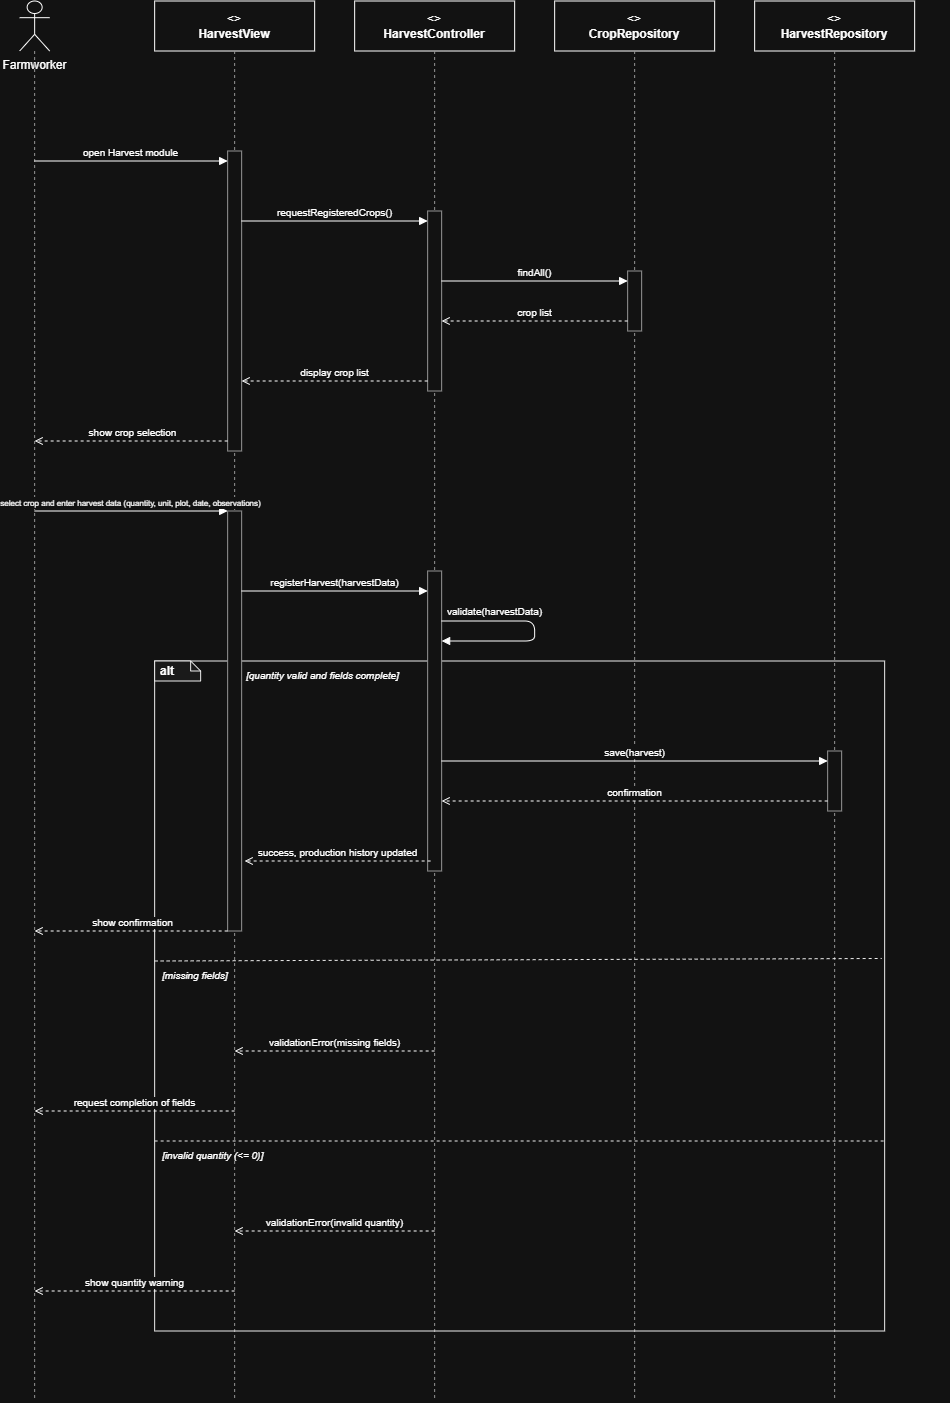

The diagram above was exported from draw.io. Its source (the exported page's mxGraphModel, read from the mxfile embedded in the PNG):
<mxGraphModel dx="2289" dy="1391" grid="1" gridSize="10" guides="1" tooltips="1" connect="1" arrows="1" fold="1" page="1" pageScale="1" pageWidth="1180" pageHeight="1440" math="0" shadow="0">
  <root>
    <mxCell id="0" />
    <mxCell id="1" parent="0" />
    <mxCell id="hdr_worker" parent="1" style="shape=umlActor;verticalLabelPosition=bottom;verticalAlign=top;html=1;outlineConnect=0;" value="Farmworker" vertex="1">
      <mxGeometry height="50" width="30" x="85" as="geometry" />
    </mxCell>
    <mxCell id="life_worker" edge="1" parent="1" style="html=1;dashed=1;strokeColor=#666666;endArrow=none;">
      <mxGeometry relative="1" as="geometry">
        <mxPoint x="100" y="50" as="sourcePoint" />
        <mxPoint x="100" y="1400" as="targetPoint" />
      </mxGeometry>
    </mxCell>
    <mxCell id="hdr_view" parent="1" style="rounded=0;whiteSpace=wrap;html=1;fillColor=none;strokeColor=light-dark(#6C8EBF,#FFFFFF);align=center;" value="&lt;&lt;boundary&gt;&gt;&lt;br&gt;&lt;b&gt;HarvestView&lt;/b&gt;" vertex="1">
      <mxGeometry height="50" width="160" x="220" as="geometry" />
    </mxCell>
    <mxCell id="life_view" edge="1" parent="1" style="html=1;dashed=1;strokeColor=#666666;endArrow=none;">
      <mxGeometry relative="1" as="geometry">
        <mxPoint x="300" y="50" as="sourcePoint" />
        <mxPoint x="300" y="1400" as="targetPoint" />
      </mxGeometry>
    </mxCell>
    <mxCell id="hdr_ctrl" parent="1" style="rounded=0;whiteSpace=wrap;html=1;fillColor=none;strokeColor=light-dark(#82B366,#FFFFFF);align=center;" value="&lt;&lt;control&gt;&gt;&lt;br&gt;&lt;b&gt;HarvestController&lt;/b&gt;" vertex="1">
      <mxGeometry height="50" width="160" x="420" as="geometry" />
    </mxCell>
    <mxCell id="life_ctrl" edge="1" parent="1" style="html=1;dashed=1;strokeColor=#666666;endArrow=none;">
      <mxGeometry relative="1" as="geometry">
        <mxPoint x="500" y="50" as="sourcePoint" />
        <mxPoint x="500" y="1400" as="targetPoint" />
      </mxGeometry>
    </mxCell>
    <mxCell id="hdr_croprepo" parent="1" style="rounded=0;whiteSpace=wrap;html=1;fillColor=none;strokeColor=light-dark(#D79B00,#FFFFFF);align=center;" value="&lt;&lt;entity&gt;&gt;&lt;br&gt;&lt;b&gt;CropRepository&lt;/b&gt;" vertex="1">
      <mxGeometry height="50" width="160" x="620" as="geometry" />
    </mxCell>
    <mxCell id="life_croprepo" edge="1" parent="1" style="html=1;dashed=1;strokeColor=#666666;endArrow=none;">
      <mxGeometry relative="1" as="geometry">
        <mxPoint x="700" y="50" as="sourcePoint" />
        <mxPoint x="700" y="1400" as="targetPoint" />
      </mxGeometry>
    </mxCell>
    <mxCell id="hdr_harvrepo" parent="1" style="rounded=0;whiteSpace=wrap;html=1;fillColor=none;strokeColor=light-dark(#D79B00,#FFFFFF);align=center;" value="&lt;&lt;entity&gt;&gt;&lt;br&gt;&lt;b&gt;HarvestRepository&lt;/b&gt;" vertex="1">
      <mxGeometry height="50" width="160" x="820" as="geometry" />
    </mxCell>
    <mxCell id="life_harvrepo" edge="1" parent="1" style="html=1;dashed=1;strokeColor=#666666;endArrow=none;">
      <mxGeometry relative="1" as="geometry">
        <mxPoint x="900" y="50" as="sourcePoint" />
        <mxPoint x="900" y="1400" as="targetPoint" />
      </mxGeometry>
    </mxCell>
    <mxCell id="c1" parent="1" style="rounded=0;whiteSpace=wrap;html=1;fillColor=none;strokeColor=#000000;verticalAlign=top;align=left;dashed=0;" vertex="1">
      <mxGeometry height="670" width="730" x="220" y="660" as="geometry" />
    </mxCell>
    <mxCell id="c2" parent="1" style="shape=note;whiteSpace=wrap;html=1;fillColor=#f5f5f5;strokeColor=#000000;fontStyle=1;align=left;spacingLeft=4;size=10;" value="alt" vertex="1">
      <mxGeometry height="20" width="46" x="220" y="660" as="geometry" />
    </mxCell>
    <mxCell id="c3" parent="1" style="text;html=1;align=left;fontStyle=2;fontSize=10;" value="[quantity valid and fields complete]" vertex="1">
      <mxGeometry height="18" width="705" x="310" y="662" as="geometry" />
    </mxCell>
    <mxCell id="c4" edge="1" parent="1" style="html=1;dashed=1;strokeColor=#000000;endArrow=none;entryX=0.996;entryY=0.444;entryDx=0;entryDy=0;entryPerimeter=0;" target="c1">
      <mxGeometry relative="1" as="geometry">
        <mxPoint x="220" y="960" as="sourcePoint" />
        <mxPoint x="980" y="960" as="targetPoint" />
      </mxGeometry>
    </mxCell>
    <mxCell id="c5" parent="1" style="text;html=1;align=left;fontStyle=2;fontSize=10;" value="[missing fields]" vertex="1">
      <mxGeometry height="18" width="684" x="226" y="962" as="geometry" />
    </mxCell>
    <mxCell id="c6" edge="1" parent="1" style="html=1;dashed=1;strokeColor=#000000;endArrow=none;">
      <mxGeometry relative="1" as="geometry">
        <mxPoint x="220" y="1140" as="sourcePoint" />
        <mxPoint x="950" y="1140" as="targetPoint" />
      </mxGeometry>
    </mxCell>
    <mxCell id="c7" parent="1" style="text;html=1;align=left;fontStyle=2;fontSize=10;" value="[invalid quantity (&lt;= 0)]" vertex="1">
      <mxGeometry height="18" width="704" x="226" y="1142" as="geometry" />
    </mxCell>
    <mxCell id="c8" parent="1" style="rounded=0;whiteSpace=wrap;html=1;fillColor=#ffffff;strokeColor=#666666;" vertex="1">
      <mxGeometry height="300" width="14" x="293" y="150" as="geometry" />
    </mxCell>
    <mxCell id="c9" parent="1" style="rounded=0;whiteSpace=wrap;html=1;fillColor=#ffffff;strokeColor=#666666;" vertex="1">
      <mxGeometry height="420" width="14" x="293" y="510" as="geometry" />
    </mxCell>
    <mxCell id="c10" parent="1" style="rounded=0;whiteSpace=wrap;html=1;fillColor=#ffffff;strokeColor=#666666;" vertex="1">
      <mxGeometry height="180" width="14" x="493" y="210" as="geometry" />
    </mxCell>
    <mxCell id="c11" parent="1" style="rounded=0;whiteSpace=wrap;html=1;fillColor=#ffffff;strokeColor=#666666;" vertex="1">
      <mxGeometry height="300" width="14" x="493" y="570" as="geometry" />
    </mxCell>
    <mxCell id="c12" parent="1" style="rounded=0;whiteSpace=wrap;html=1;fillColor=#ffffff;strokeColor=#666666;" vertex="1">
      <mxGeometry height="60" width="14" x="693" y="270" as="geometry" />
    </mxCell>
    <mxCell id="c13" parent="1" style="rounded=0;whiteSpace=wrap;html=1;fillColor=#ffffff;strokeColor=#666666;" vertex="1">
      <mxGeometry height="60" width="14" x="893" y="750" as="geometry" />
    </mxCell>
    <mxCell id="c14" edge="1" parent="1" style="html=1;endArrow=block;endFill=1;fontSize=10;align=center;verticalAlign=bottom;" value="open Harvest module">
      <mxGeometry relative="1" as="geometry">
        <mxPoint x="100" y="160" as="sourcePoint" />
        <mxPoint x="293" y="160" as="targetPoint" />
      </mxGeometry>
    </mxCell>
    <mxCell id="c15" edge="1" parent="1" style="html=1;endArrow=block;endFill=1;fontSize=10;align=center;verticalAlign=bottom;" value="requestRegisteredCrops()">
      <mxGeometry relative="1" as="geometry">
        <mxPoint x="307" y="220" as="sourcePoint" />
        <mxPoint x="493" y="220" as="targetPoint" />
      </mxGeometry>
    </mxCell>
    <mxCell id="c16" edge="1" parent="1" style="html=1;endArrow=block;endFill=1;fontSize=10;align=center;verticalAlign=bottom;" value="findAll()">
      <mxGeometry relative="1" as="geometry">
        <mxPoint x="507" y="280" as="sourcePoint" />
        <mxPoint x="693" y="280" as="targetPoint" />
      </mxGeometry>
    </mxCell>
    <mxCell id="c17" edge="1" parent="1" style="html=1;endArrow=open;endFill=0;dashed=1;fontSize=10;align=center;verticalAlign=bottom;" value="crop list">
      <mxGeometry relative="1" as="geometry">
        <mxPoint x="693" y="320" as="sourcePoint" />
        <mxPoint x="507" y="320" as="targetPoint" />
      </mxGeometry>
    </mxCell>
    <mxCell id="c18" edge="1" parent="1" style="html=1;endArrow=open;endFill=0;dashed=1;fontSize=10;align=center;verticalAlign=bottom;" value="display crop list">
      <mxGeometry relative="1" as="geometry">
        <mxPoint x="493" y="380" as="sourcePoint" />
        <mxPoint x="307" y="380" as="targetPoint" />
      </mxGeometry>
    </mxCell>
    <mxCell id="c19" edge="1" parent="1" style="html=1;endArrow=open;endFill=0;dashed=1;fontSize=10;align=center;verticalAlign=bottom;" value="show crop selection">
      <mxGeometry relative="1" as="geometry">
        <mxPoint x="293" y="440" as="sourcePoint" />
        <mxPoint x="100" y="440" as="targetPoint" />
      </mxGeometry>
    </mxCell>
    <mxCell id="c20" edge="1" parent="1" style="html=1;endArrow=block;endFill=1;fontSize=10;align=center;verticalAlign=bottom;" value="&lt;font style=&quot;font-size: 8px;&quot;&gt;select crop and enter harvest data (quantity, unit, plot, date, observations)&lt;/font&gt;">
      <mxGeometry relative="1" as="geometry">
        <mxPoint x="100" y="510" as="sourcePoint" />
        <mxPoint x="293" y="510" as="targetPoint" />
      </mxGeometry>
    </mxCell>
    <mxCell id="c21" edge="1" parent="1" style="html=1;endArrow=block;endFill=1;fontSize=10;align=center;verticalAlign=bottom;" value="registerHarvest(harvestData)">
      <mxGeometry relative="1" as="geometry">
        <mxPoint x="307" y="590" as="sourcePoint" />
        <mxPoint x="493" y="590" as="targetPoint" />
      </mxGeometry>
    </mxCell>
    <mxCell id="c22" edge="1" parent="1" style="html=1;endArrow=block;endFill=1;fontSize=10;rounded=1;" value="validate(harvestData)">
      <mxGeometry relative="1" x="-0.4854" y="10" as="geometry">
        <mxPoint as="offset" />
        <Array as="points">
          <mxPoint x="600" y="620" />
          <mxPoint x="600" y="640" />
        </Array>
        <mxPoint x="507" y="620" as="sourcePoint" />
        <mxPoint x="507" y="640" as="targetPoint" />
      </mxGeometry>
    </mxCell>
    <mxCell id="c23" edge="1" parent="1" style="html=1;endArrow=block;endFill=1;fontSize=10;align=center;verticalAlign=bottom;" value="save(harvest)">
      <mxGeometry relative="1" as="geometry">
        <mxPoint x="507" y="760" as="sourcePoint" />
        <mxPoint x="893" y="760" as="targetPoint" />
      </mxGeometry>
    </mxCell>
    <mxCell id="c24" edge="1" parent="1" style="html=1;endArrow=open;endFill=0;dashed=1;fontSize=10;align=center;verticalAlign=bottom;" value="confirmation">
      <mxGeometry relative="1" as="geometry">
        <mxPoint x="893" y="800" as="sourcePoint" />
        <mxPoint x="507" y="800" as="targetPoint" />
      </mxGeometry>
    </mxCell>
    <mxCell id="c25" edge="1" parent="1" style="html=1;endArrow=open;endFill=0;dashed=1;fontSize=10;align=center;verticalAlign=bottom;" value="success, production history updated">
      <mxGeometry relative="1" as="geometry">
        <mxPoint x="496" y="860" as="sourcePoint" />
        <mxPoint x="310" y="860" as="targetPoint" />
      </mxGeometry>
    </mxCell>
    <mxCell id="c26" edge="1" parent="1" style="html=1;endArrow=open;endFill=0;dashed=1;fontSize=10;align=center;verticalAlign=bottom;" value="show confirmation">
      <mxGeometry relative="1" as="geometry">
        <mxPoint x="293" y="930" as="sourcePoint" />
        <mxPoint x="100" y="930" as="targetPoint" />
      </mxGeometry>
    </mxCell>
    <mxCell id="c27" edge="1" parent="1" style="html=1;endArrow=open;endFill=0;dashed=1;fontSize=10;align=center;verticalAlign=bottom;" value="validationError(missing fields)">
      <mxGeometry relative="1" as="geometry">
        <mxPoint x="500" y="1050" as="sourcePoint" />
        <mxPoint x="300" y="1050" as="targetPoint" />
      </mxGeometry>
    </mxCell>
    <mxCell id="c28" edge="1" parent="1" style="html=1;endArrow=open;endFill=0;dashed=1;fontSize=10;align=center;verticalAlign=bottom;" value="request completion of fields">
      <mxGeometry relative="1" as="geometry">
        <mxPoint x="300" y="1110" as="sourcePoint" />
        <mxPoint x="100" y="1110" as="targetPoint" />
      </mxGeometry>
    </mxCell>
    <mxCell id="c29" edge="1" parent="1" style="html=1;endArrow=open;endFill=0;dashed=1;fontSize=10;align=center;verticalAlign=bottom;" value="validationError(invalid quantity)">
      <mxGeometry relative="1" as="geometry">
        <mxPoint x="500" y="1230" as="sourcePoint" />
        <mxPoint x="300" y="1230" as="targetPoint" />
      </mxGeometry>
    </mxCell>
    <mxCell id="c30" edge="1" parent="1" style="html=1;endArrow=open;endFill=0;dashed=1;fontSize=10;align=center;verticalAlign=bottom;" value="show quantity warning">
      <mxGeometry relative="1" as="geometry">
        <mxPoint x="300" y="1290" as="sourcePoint" />
        <mxPoint x="100" y="1290" as="targetPoint" />
      </mxGeometry>
    </mxCell>
  </root>
</mxGraphModel>